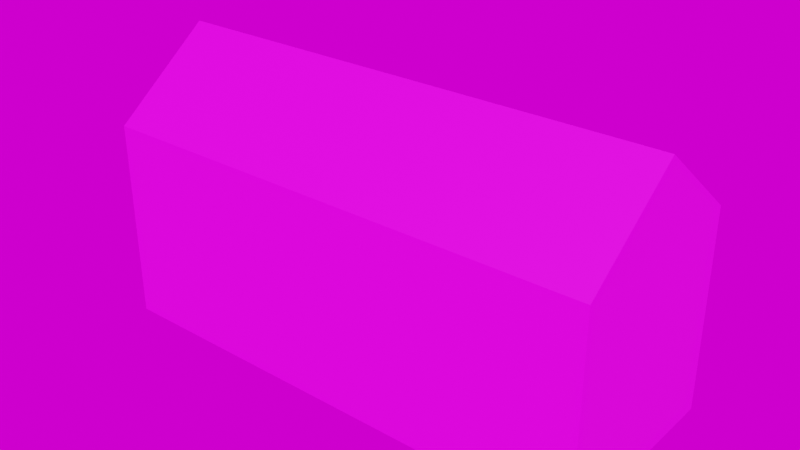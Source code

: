 # Source: house1.blend  (saved by Blender 3.1.7; exported with 4.5.12 LTS)
import bpy
from mathutils import Matrix  # noqa: F401  (used for matrix-valued properties, if any)

bpy.ops.wm.read_factory_settings(use_empty=True)
scene = bpy.context.scene
scene.name = 'Scene'

# ---- collections
col_collection = bpy.data.collections.new('Collection'); scene.collection.children.link(col_collection)

# ---- images (referenced by path relative to the original .blend; pixels are not part of the script)
import os
ASSET_DIR = os.environ.get("B2B_ASSET_DIR", "")  # directory of the original .blend (textures are referenced by path, not embedded)
HERE = os.path.dirname(os.path.abspath(__file__))  # packed textures are extracted next to this script under _unpacked/

def load_image(name, relpath, width, height, colorspace="sRGB"):
    """Load a texture the original file referenced (path relative to the .blend, or extracted next to this script)."""
    p = next((c for c in (os.path.join(HERE, relpath), os.path.join(ASSET_DIR, relpath)) if relpath and os.path.exists(c)), "")
    if p:
        img = bpy.data.images.load(p, check_existing=True)
        img.name = name
    else:  # same state as the original file: an image datablock whose file is absent (Cycles renders it pink)
        img = bpy.data.images.new(name, width, height)
        img.source = "FILE"
        img.filepath = "//" + (relpath or name)
    img.colorspace_settings.name = colorspace
    return img
img_house1_png = load_image('house1.png', 'house1.png', 1024, 1024, 'sRGB')
img_bathroom_1k_hdr = load_image('bathroom_1k.hdr', 'bathroom_1k.hdr', 1024, 1024, 'Linear Rec.709')

# ---- materials (node trees are filled in below, after node groups)
mat_default_obj = bpy.data.materials.new('Default OBJ')
mat_default_obj.use_transparent_shadow = False

# ---- material node trees
mat_default_obj.use_nodes = True; mat_default_obj.node_tree.nodes.clear()
_N = mat_default_obj.node_tree.nodes; _L = mat_default_obj.node_tree.links
n0 = _N.new('ShaderNodeBsdfPrincipled'); n0.name = 'Principled BSDF'; n0.location = (10, 300)
n0.distribution = 'GGX'
n0.subsurface_method = 'RANDOM_WALK_SKIN'
n0.inputs[3].default_value = 1.45
n0.inputs[27].default_value = (0.0, 0.0, 0.0, 1.0)
n0.inputs[28].default_value = 1.0
n1 = _N.new('ShaderNodeOutputMaterial'); n1.name = 'Material Output'; n1.location = (300, 300)
n2 = _N.new('ShaderNodeTexImage'); n2.name = 'Image Texture'; n2.location = (-280, 280)
n2.image = img_house1_png
n2.interpolation = 'Closest'
_L.new(n0.outputs[0], n1.inputs[0])
_L.new(n2.outputs[0], n0.inputs[0])
n1.is_active_output = True

# ---- world
world_world = bpy.data.worlds.new('World'); scene.world = world_world
world_world.use_nodes = True; world_world.node_tree.nodes.clear()
_N = world_world.node_tree.nodes; _L = world_world.node_tree.links
n0 = _N.new('ShaderNodeTexEnvironment'); n0.name = 'Environment Texture'; n0.location = (-92, 328)
n0.image = img_bathroom_1k_hdr
n1 = _N.new('ShaderNodeOutputWorld'); n1.name = 'World Output.001'; n1.location = (328, 280)
_L.new(n0.outputs[0], n1.inputs[0])
n1.is_active_output = True
world_world.color = (0.05088, 0.05088, 0.05088)
world_world.use_sun_shadow = False
world_world.sun_shadow_jitter_overblur = 0.0

# ---- meshes
me_cube_002 = bpy.data.meshes.new('Cube.002')
me_cube_002.from_pydata([(-9.565, 0.0, 3.792), (-9.565, 7.585, 3.792), (-9.565, 7.585, -3.792), (-9.565, 0.0, -3.792), (9.565, 7.585, -3.792), (9.565, 0.0, -3.792), (9.565, 7.585, 3.792), (9.565, 0.0, 3.792), (9.628, 10.57, 0.02115), (-9.501, 10.57, 0.02115)], [], [(0, 1, 2, 3), (3, 2, 4, 5), (5, 4, 6, 7), (7, 6, 1, 0), (1, 6, 8, 9), (9, 8, 4, 2), (6, 4, 8), (9, 2, 1)])
me_cube_002.polygons.foreach_set('use_smooth', [True] * 8)
_k = set([(0, 1), (0, 3), (0, 7), (1, 2), (1, 6), (1, 9), (2, 3), (2, 4), (2, 9), (3, 5), (4, 5), (4, 6), (4, 8), (5, 7), (6, 7), (6, 8), (8, 9)])
me_cube_002.attributes.new('sharp_edge', 'BOOLEAN', 'EDGE').data.foreach_set('value', [ (min(e.vertices), max(e.vertices)) in _k for e in me_cube_002.edges])
_uv = me_cube_002.uv_layers.new(name='UVMap')
_uv.uv.foreach_set('vector', [0.0, 1.0, 0.0, 0.6986, 0.3014, 0.6986, 0.3014, 1.0, 0.7393, 0.5717, 0.5133, 0.5717, 0.5133, 0.001891, 0.7393, 0.001891, 0.3017, 1.0, 0.3017, 0.6986, 0.603, 0.6986, 0.603, 1.0, 0.0, 0.001891, 0.2259, 0.001891, 0.2259, 0.5717, 0.0, 0.5717, 0.2259, 0.5717, 0.2259, 0.001891, 0.3691, 0.0, 0.3691, 0.5698, 0.3691, 0.5698, 0.3691, 0.0, 0.5133, 0.001891, 0.5133, 0.5717, 0.603, 0.6986, 0.3017, 0.6986, 0.4532, 0.5801, 0.1498, 0.5801, 0.3014, 0.6986, 0.0, 0.6986])
me_cube_002.materials.append(mat_default_obj)
me_cube_002.use_remesh_fix_poles = True
me_cube_002.use_remesh_preserve_attributes = False
me_cube_002.update()
me_cube_002.normals_split_custom_set([tuple(v) for v in zip(*[iter([-1.0, 0.0, 0.0, -1.0, 0.0, 0.0, -1.0, 0.0, 0.0, -1.0, 0.0, 0.0, 0.0, 0.0, -1.0, 0.0, 0.0, -1.0, 0.0, 0.0, -1.0, 0.0, 0.0, -1.0, 1.0, 0.0, 0.0, 1.0, 0.0, 0.0, 1.0, 0.0, 0.0, 1.0, 0.0, 0.0, 0.0, 0.0, 1.0, 0.0, 0.0, 1.0, 0.0, 0.0, 1.0, 0.0, 0.0, 1.0, 0.0, 0.7844, 0.6203, 0.0, 0.7844, 0.6203, 0.0, 0.7844, 0.6203, 0.0, 0.7844, 0.6203, 0.0, 0.7877, -0.616, 0.0, 0.7877, -0.616, 0.0, 0.7877, -0.616, 0.0, 0.7877, -0.616, 0.9998, -0.02128, 0.0, 0.9998, -0.02128, 0.0, 0.9998, -0.02128, 0.0, -0.9998, 0.02128, 0.0, -0.9998, 0.02128, 0.0, -0.9998, 0.02128, 0.0])] * 3)])

# ---- objects
ob_house1 = bpy.data.objects.new('house1', me_cube_002)

# ---- transforms, parenting, visibility, modifiers, constraints
ob_house1.location = (0.0, 0.0, 0.0)
ob_house1.rotation_euler = (1.571, -0.0, 0.0)

# ---- collection membership
col_collection.objects.link(ob_house1)

# ---- scene / render settings (as saved in the file)
scene.frame_start = 1; scene.frame_end = 250; scene.frame_set(1)
scene.render.engine = 'BLENDER_EEVEE_NEXT'
scene.cycles.use_denoising = False
scene.cycles.sampling_pattern = 'TABULATED_SOBOL'
scene.cycles.use_light_tree = False
scene.eevee.taa_samples = 128
scene.view_settings.view_transform = 'Filmic'
bpy.context.view_layer.update()

# ---- added for rendering (the .blend has no active camera and no usable light): camera, sun
cam_auto = bpy.data.cameras.new('AutoCamera')
cam_auto.lens = 50.0
cam_auto.sensor_width = 36.0
cam_auto.clip_end = 1000.0
ob_auto_camera = bpy.data.objects.new('AutoCamera', cam_auto)
scene.collection.objects.link(ob_auto_camera)
ob_auto_camera.location = (21.4836, -25.7422, 22.4451)
ob_auto_camera.rotation_euler = (1.09748, -7.21219e-08, 0.694738)
scene.camera = ob_auto_camera
light_auto_sun = bpy.data.lights.new('AutoSun', 'SUN')
light_auto_sun.energy = 3.0
light_auto_sun.angle = 0.0523599
ob_auto_sun = bpy.data.objects.new('AutoSun', light_auto_sun)
scene.collection.objects.link(ob_auto_sun)
ob_auto_sun.rotation_euler = (0.872665, 0.174533, 0.523599)
bpy.context.view_layer.update()
